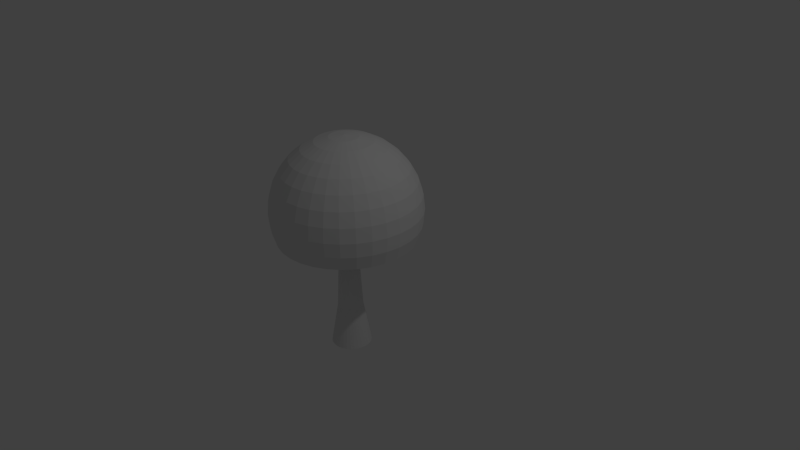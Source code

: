 # Source: mushroom.blend  (saved by Blender 2.69.0; exported with 4.5.12 LTS)
import bpy
from mathutils import Matrix  # noqa: F401  (used for matrix-valued properties, if any)

bpy.ops.wm.read_factory_settings(use_empty=True)
scene = bpy.context.scene
scene.name = 'Scene'

# ---- collections
col_collection_1 = bpy.data.collections.new('Collection 1'); scene.collection.children.link(col_collection_1)

# ---- world
world_world = bpy.data.worlds.new('World'); scene.world = world_world
world_world.color = (0.05088, 0.05088, 0.05088)
world_world.use_sun_shadow = False
world_world.sun_shadow_jitter_overblur = 0.0
world_world.cycles.sampling_method = 'MANUAL'
world_world.cycles.sample_map_resolution = 256

# ---- cameras
cam_camera = bpy.data.cameras.new('Camera')
cam_camera.clip_end = 100.0
cam_camera.lens = 35.0
cam_camera.sensor_width = 32.0
cam_camera.sensor_height = 18.0
cam_camera.ortho_scale = 7.314
cam_camera.dof.focus_distance = 0.0
cam_camera.dof.aperture_fstop = 128.0

# ---- lights
light_lamp = bpy.data.lights.new('Lamp', 'POINT')
light_lamp.transmission_factor = 0.0
light_lamp.cutoff_distance = 30.0
light_lamp.energy = 100.0
light_lamp.shadow_buffer_clip_start = 1.001
light_lamp.shadow_soft_size = 0.1
light_lamp.shadow_maximum_resolution = 0.006
light_lamp.use_absolute_resolution = True
light_lamp.cycles.use_multiple_importance_sampling = False

# ---- meshes
me_sphere = bpy.data.meshes.new('Sphere')
me_sphere.from_pydata([(-0.1951, 0.0, 0.9808), (-0.3827, 0.0, 0.9239), (-0.5556, 0.0, 0.8315), (-0.7071, 0.0, 0.7071), (-0.8315, 0.0, 0.5556), (-0.9239, 0.0, 0.3827), (-0.9808, 0.0, 0.1951), (-1.0, 0.0, 7.55e-08), (-0.9808, 0.0, -0.1951), (-0.9239, 0.0, -0.3827), (-0.1913, 0.03806, 0.9808), (-0.3753, 0.07466, 0.9239), (-0.5449, 0.1084, 0.8315), (-0.6935, 0.1379, 0.7071), (-0.8155, 0.1622, 0.5556), (-0.9061, 0.1802, 0.3827), (-0.9619, 0.1913, 0.1951), (-0.9808, 0.1951, 7.55e-08), (-0.9619, 0.1913, -0.1951), (-0.9061, 0.1802, -0.3827), (-0.1802, 0.07466, 0.9808), (-0.3536, 0.1464, 0.9239), (-0.5133, 0.2126, 0.8315), (-0.6533, 0.2706, 0.7071), (-0.7682, 0.3182, 0.5556), (-0.8536, 0.3536, 0.3827), (-0.9061, 0.3753, 0.1951), (-0.9239, 0.3827, 7.55e-08), (-0.9061, 0.3753, -0.1951), (-0.8536, 0.3536, -0.3827), (-0.1622, 0.1084, 0.9808), (-0.3182, 0.2126, 0.9239), (-0.4619, 0.3087, 0.8315), (-0.5879, 0.3928, 0.7071), (-0.6913, 0.4619, 0.5556), (-0.7682, 0.5133, 0.3827), (-0.8155, 0.5449, 0.1951), (-0.8315, 0.5556, 7.55e-08), (-0.8155, 0.5449, -0.1951), (-0.7682, 0.5133, -0.3827), (-0.1379, 0.1379, 0.9808), (-0.2706, 0.2706, 0.9239), (-0.3928, 0.3928, 0.8315), (-0.5, 0.5, 0.7071), (-0.5879, 0.5879, 0.5556), (-0.6533, 0.6533, 0.3827), (-0.6935, 0.6935, 0.1951), (-0.7071, 0.7071, 7.55e-08), (-0.6935, 0.6935, -0.1951), (-0.6533, 0.6533, -0.3827), (-0.1084, 0.1622, 0.9808), (-0.2126, 0.3182, 0.9239), (-0.3087, 0.4619, 0.8315), (-0.3928, 0.5879, 0.7071), (-0.4619, 0.6913, 0.5556), (-0.5133, 0.7682, 0.3827), (-0.5449, 0.8155, 0.1951), (-0.5556, 0.8315, 7.55e-08), (-0.5449, 0.8155, -0.1951), (-0.5133, 0.7682, -0.3827), (-0.07466, 0.1802, 0.9808), (-0.1464, 0.3536, 0.9239), (-0.2126, 0.5133, 0.8315), (-0.2706, 0.6533, 0.7071), (-0.3182, 0.7682, 0.5556), (-0.3536, 0.8536, 0.3827), (-0.3753, 0.9061, 0.1951), (-0.3827, 0.9239, 7.55e-08), (-0.3753, 0.9061, -0.1951), (-0.3536, 0.8536, -0.3827), (-0.03806, 0.1913, 0.9808), (-0.07466, 0.3753, 0.9239), (-0.1084, 0.5449, 0.8315), (-0.1379, 0.6935, 0.7071), (-0.1622, 0.8155, 0.5556), (-0.1802, 0.9061, 0.3827), (-0.1913, 0.9619, 0.1951), (-0.1951, 0.9808, 7.55e-08), (-0.1913, 0.9619, -0.1951), (-0.1802, 0.9061, -0.3827), (3.266e-07, 0.1951, 0.9808), (3.192e-07, 0.3827, 0.9239), (3.117e-07, 0.5556, 0.8315), (3.192e-07, 0.7071, 0.7071), (3.341e-07, 0.8315, 0.5556), (2.745e-07, 0.9239, 0.3827), (3.937e-07, 0.9808, 0.1951), (3.788e-07, 1.0, 7.55e-08), (3.937e-07, 0.9808, -0.1951), (2.298e-07, 0.9239, -0.3827), (0.03806, 0.1913, 0.9808), (0.07466, 0.3753, 0.9239), (0.1084, 0.5449, 0.8315), (0.138, 0.6935, 0.7071), (0.1622, 0.8155, 0.5556), (0.1802, 0.9061, 0.3827), (0.1913, 0.9619, 0.1951), (0.1951, 0.9808, 7.55e-08), (0.1913, 0.9619, -0.1951), (0.1802, 0.9061, -0.3827), (0.07466, 0.1802, 0.9808), (0.1464, 0.3536, 0.9239), (0.2126, 0.5133, 0.8315), (0.2706, 0.6533, 0.7071), (0.3182, 0.7682, 0.5556), (0.3536, 0.8536, 0.3827), (0.3753, 0.9061, 0.1951), (0.3827, 0.9239, 7.55e-08), (0.3753, 0.9061, -0.1951), (0.3536, 0.8536, -0.3827), (0.1084, 0.1622, 0.9808), (0.2126, 0.3182, 0.9239), (0.3087, 0.4619, 0.8315), (0.3928, 0.5879, 0.7071), (0.4619, 0.6913, 0.5556), (0.5133, 0.7682, 0.3827), (0.5449, 0.8155, 0.1951), (0.5556, 0.8315, 7.55e-08), (0.5449, 0.8155, -0.1951), (0.5133, 0.7682, -0.3827), (0.138, 0.1379, 0.9808), (0.2706, 0.2706, 0.9239), (0.3928, 0.3928, 0.8315), (0.5, 0.5, 0.7071), (0.5879, 0.5879, 0.5556), (0.6533, 0.6533, 0.3827), (0.6935, 0.6935, 0.1951), (0.7071, 0.7071, 7.55e-08), (0.6935, 0.6935, -0.1951), (0.6533, 0.6533, -0.3827), (0.1622, 0.1084, 0.9808), (0.3182, 0.2126, 0.9239), (0.4619, 0.3087, 0.8315), (0.5879, 0.3928, 0.7071), (0.6913, 0.4619, 0.5556), (0.7682, 0.5133, 0.3827), (0.8155, 0.5449, 0.1951), (0.8315, 0.5556, 7.55e-08), (0.8155, 0.5449, -0.1951), (0.7682, 0.5133, -0.3827), (0.1802, 0.07466, 0.9808), (0.3536, 0.1464, 0.9239), (0.5133, 0.2126, 0.8315), (0.6533, 0.2706, 0.7071), (0.7682, 0.3182, 0.5556), (0.8536, 0.3536, 0.3827), (0.9061, 0.3753, 0.1951), (0.9239, 0.3827, 7.55e-08), (0.9061, 0.3753, -0.1951), (0.8536, 0.3536, -0.3827), (0.1913, 0.03806, 0.9808), (0.3753, 0.07466, 0.9239), (0.5449, 0.1084, 0.8315), (0.6935, 0.1379, 0.7071), (0.8155, 0.1622, 0.5556), (0.9061, 0.1802, 0.3827), (0.9619, 0.1913, 0.1951), (0.9808, 0.1951, 7.55e-08), (0.9619, 0.1913, -0.1951), (0.9061, 0.1802, -0.3827), (0.1951, -7.212e-09, 0.9808), (0.3827, 4.122e-08, 0.9239), (0.5556, 2.632e-08, 0.8315), (0.7071, -2.584e-08, 0.7071), (0.8315, -8.544e-08, 0.5556), (0.9239, 6.357e-08, 0.3827), (0.9808, -8.544e-08, 0.1951), (1.0, -1.003e-07, 7.55e-08), (0.9808, -8.544e-08, -0.1951), (0.9239, 6.357e-08, -0.3827), (0.1913, -0.03806, 0.9808), (0.3753, -0.07466, 0.9239), (0.5449, -0.1084, 0.8315), (0.6935, -0.1379, 0.7071), (0.8155, -0.1622, 0.5556), (0.9061, -0.1802, 0.3827), (0.9619, -0.1913, 0.1951), (0.9808, -0.1951, 7.55e-08), (0.9619, -0.1913, -0.1951), (0.9061, -0.1802, -0.3827), (0.1802, -0.07466, 0.9808), (0.3536, -0.1464, 0.9239), (0.5133, -0.2126, 0.8315), (0.6533, -0.2706, 0.7071), (0.7682, -0.3182, 0.5556), (0.8536, -0.3536, 0.3827), (0.9061, -0.3753, 0.1951), (0.9239, -0.3827, 7.55e-08), (0.9061, -0.3753, -0.1951), (0.8536, -0.3536, -0.3827), (0.1622, -0.1084, 0.9808), (0.3182, -0.2126, 0.9239), (0.4619, -0.3087, 0.8315), (0.5879, -0.3928, 0.7071), (0.6913, -0.4619, 0.5556), (0.7682, -0.5133, 0.3827), (0.8155, -0.5449, 0.1951), (0.8315, -0.5556, 7.55e-08), (0.8155, -0.5449, -0.1951), (0.7682, -0.5133, -0.3827), (0.138, -0.1379, 0.9808), (0.2706, -0.2706, 0.9239), (0.3928, -0.3928, 0.8315), (0.5, -0.5, 0.7071), (0.5879, -0.5879, 0.5556), (0.6533, -0.6533, 0.3827), (0.6935, -0.6935, 0.1951), (0.7071, -0.7071, 7.55e-08), (0.6935, -0.6935, -0.1951), (0.6533, -0.6533, -0.3827), (0.1084, -0.1622, 0.9808), (0.2126, -0.3182, 0.9239), (0.3087, -0.4619, 0.8315), (0.3928, -0.5879, 0.7071), (0.4619, -0.6913, 0.5556), (0.5133, -0.7682, 0.3827), (0.5449, -0.8155, 0.1951), (0.5556, -0.8315, 7.55e-08), (0.5449, -0.8155, -0.1951), (0.5133, -0.7682, -0.3827), (0.07466, -0.1802, 0.9808), (0.1464, -0.3536, 0.9239), (0.2126, -0.5133, 0.8315), (0.2706, -0.6533, 0.7071), (0.3182, -0.7682, 0.5556), (0.3536, -0.8536, 0.3827), (0.3753, -0.9061, 0.1951), (0.3827, -0.9239, 7.55e-08), (0.3753, -0.9061, -0.1951), (0.3536, -0.8536, -0.3827), (0.03806, -0.1913, 0.9808), (0.07466, -0.3753, 0.9239), (0.1084, -0.5449, 0.8315), (0.1379, -0.6935, 0.7071), (0.1622, -0.8155, 0.5556), (0.1802, -0.9061, 0.3827), (0.1913, -0.9619, 0.1951), (0.1951, -0.9808, 7.55e-08), (0.1913, -0.9619, -0.1951), (0.1802, -0.9061, -0.3827), (3.117e-07, -0.1951, 0.9808), (2.819e-07, -0.3827, 0.9239), (2.819e-07, -0.5556, 0.8315), (1.851e-07, -0.7071, 0.7071), (1.404e-07, -0.8315, 0.5556), (3.192e-07, -0.9239, 0.3827), (9.567e-08, -0.9808, 0.1951), (1.404e-07, -1.0, 7.55e-08), (9.567e-08, -0.9808, -0.1951), (3.192e-07, -0.9239, -0.3827), (-0.03806, -0.1913, 0.9808), (-0.07466, -0.3753, 0.9239), (-0.1084, -0.5449, 0.8315), (-0.1379, -0.6935, 0.7071), (-0.1622, -0.8155, 0.5556), (-0.1802, -0.9061, 0.3827), (-0.1913, -0.9619, 0.1951), (-0.1951, -0.9808, 7.55e-08), (-0.1913, -0.9619, -0.1951), (-0.1802, -0.9061, -0.3827), (-0.07466, -0.1802, 0.9808), (-0.1464, -0.3536, 0.9239), (-0.2126, -0.5133, 0.8315), (-0.2706, -0.6533, 0.7071), (-0.3182, -0.7682, 0.5556), (-0.3536, -0.8536, 0.3827), (-0.3753, -0.9061, 0.1951), (-0.3827, -0.9239, 7.55e-08), (-0.3753, -0.9061, -0.1951), (-0.3536, -0.8536, -0.3827), (-0.1084, -0.1622, 0.9808), (-0.2126, -0.3182, 0.9239), (-0.3087, -0.4619, 0.8315), (-0.3928, -0.5879, 0.7071), (-0.4619, -0.6913, 0.5556), (-0.5133, -0.7682, 0.3827), (-0.5449, -0.8155, 0.1951), (-0.5556, -0.8315, 7.55e-08), (-0.5449, -0.8155, -0.1951), (-0.5133, -0.7682, -0.3827), (-0.1379, -0.1379, 0.9808), (-0.2706, -0.2706, 0.9239), (-0.3928, -0.3928, 0.8315), (-0.5, -0.5, 0.7071), (-0.5879, -0.5879, 0.5556), (-0.6533, -0.6533, 0.3827), (-0.6935, -0.6935, 0.1951), (-0.7071, -0.7071, 7.55e-08), (-0.6935, -0.6935, -0.1951), (-0.6533, -0.6533, -0.3827), (-0.1622, -0.1084, 0.9808), (-0.3182, -0.2126, 0.9239), (-0.4619, -0.3087, 0.8315), (-0.5879, -0.3928, 0.7071), (-0.6913, -0.4619, 0.5556), (-0.7682, -0.5133, 0.3827), (-0.8155, -0.5449, 0.1951), (-0.8315, -0.5556, 7.55e-08), (-0.8155, -0.5449, -0.1951), (-0.7682, -0.5133, -0.3827), (2.48e-08, -1.247e-07, 1.0), (-0.1802, -0.07466, 0.9808), (-0.3536, -0.1464, 0.9239), (-0.5133, -0.2126, 0.8315), (-0.6533, -0.2706, 0.7071), (-0.7682, -0.3182, 0.5556), (-0.8536, -0.3536, 0.3827), (-0.9061, -0.3753, 0.1951), (-0.9239, -0.3827, 7.55e-08), (-0.9061, -0.3753, -0.1951), (-0.8536, -0.3536, -0.3827), (-0.1913, -0.03806, 0.9808), (-0.3753, -0.07466, 0.9239), (-0.5449, -0.1084, 0.8315), (-0.6935, -0.1379, 0.7071), (-0.8155, -0.1622, 0.5556), (-0.9061, -0.1802, 0.3827), (-0.9619, -0.1913, 0.1951), (-0.9808, -0.1951, 7.55e-08), (-0.9619, -0.1913, -0.1951), (-0.9061, -0.1802, -0.3827), (-0.1722, 0.0, 0.869), (-0.3384, 0.0, 0.8187), (-0.4917, 0.0, 0.7369), (-0.6261, 0.0, 0.6268), (-0.7364, 0.0, 0.4925), (-0.8184, 0.0, 0.3393), (-0.8689, 0.0, 0.173), (-0.8859, 0.0, 7.55e-08), (-0.8689, 0.0, -0.173), (-0.8147, 0.0, -0.3496), (-0.1689, 0.03359, 0.869), (-0.3319, 0.06603, 0.8187), (-0.4823, 0.09593, 0.7369), (-0.6141, 0.1221, 0.6268), (-0.7223, 0.1437, 0.4925), (-0.8027, 0.1597, 0.3393), (-0.8522, 0.1695, 0.173), (-0.8689, 0.1728, 7.55e-08), (-0.8522, 0.1695, -0.173), (-0.7991, 0.1589, -0.3496), (-0.1591, 0.06588, 0.869), (-0.3127, 0.1295, 0.8187), (-0.4543, 0.1882, 0.7369), (-0.5784, 0.2396, 0.6268), (-0.6804, 0.2818, 0.4925), (-0.7561, 0.3132, 0.3393), (-0.8027, 0.3325, 0.173), (-0.8185, 0.339, 7.55e-08), (-0.8027, 0.3325, -0.173), (-0.7527, 0.3118, -0.3496), (-0.1432, 0.09565, 0.869), (-0.2814, 0.188, 0.8187), (-0.4088, 0.2732, 0.7369), (-0.5206, 0.3478, 0.6268), (-0.6123, 0.4091, 0.4925), (-0.6805, 0.4547, 0.3393), (-0.7224, 0.4827, 0.173), (-0.7366, 0.4922, 7.55e-08), (-0.7224, 0.4827, -0.173), (-0.6774, 0.4526, -0.3496), (-0.1217, 0.1217, 0.869), (-0.2393, 0.2393, 0.8187), (-0.3477, 0.3477, 0.7369), (-0.4427, 0.4427, 0.6268), (-0.5207, 0.5207, 0.4925), (-0.5787, 0.5787, 0.3393), (-0.6144, 0.6144, 0.173), (-0.6264, 0.6264, 7.55e-08), (-0.6144, 0.6144, -0.173), (-0.5761, 0.5761, -0.3496), (-0.09565, 0.1432, 0.869), (-0.188, 0.2814, 0.8187), (-0.2732, 0.4088, 0.7369), (-0.3478, 0.5206, 0.6268), (-0.4091, 0.6123, 0.4925), (-0.4547, 0.6805, 0.3393), (-0.4827, 0.7224, 0.173), (-0.4922, 0.7366, 7.55e-08), (-0.4827, 0.7224, -0.173), (-0.4526, 0.6774, -0.3496), (-0.06588, 0.1591, 0.869), (-0.1295, 0.3127, 0.8187), (-0.1882, 0.4543, 0.7369), (-0.2396, 0.5784, 0.6268), (-0.2818, 0.6804, 0.4925), (-0.3132, 0.7561, 0.3393), (-0.3325, 0.8027, 0.173), (-0.339, 0.8185, 7.55e-08), (-0.3325, 0.8027, -0.173), (-0.3118, 0.7527, -0.3496), (-0.03359, 0.1689, 0.869), (-0.06603, 0.3319, 0.8187), (-0.09593, 0.4823, 0.7369), (-0.1221, 0.6141, 0.6268), (-0.1437, 0.7223, 0.4925), (-0.1597, 0.8027, 0.3393), (-0.1695, 0.8522, 0.173), (-0.1728, 0.8689, 7.55e-08), (-0.1695, 0.8522, -0.173), (-0.1589, 0.7991, -0.3496), (3.266e-07, 0.1722, 0.869), (3.192e-07, 0.3384, 0.8187), (3.117e-07, 0.4917, 0.7369), (3.192e-07, 0.6261, 0.6268), (3.341e-07, 0.7364, 0.4925), (2.745e-07, 0.8184, 0.3393), (3.937e-07, 0.8689, 0.173), (3.788e-07, 0.8859, 7.55e-08), (3.937e-07, 0.8689, -0.173), (2.298e-07, 0.8147, -0.3496), (0.03359, 0.1689, 0.869), (0.06603, 0.3319, 0.8187), (0.09593, 0.4823, 0.7369), (0.1221, 0.6141, 0.6268), (0.1437, 0.7223, 0.4925), (0.1597, 0.8027, 0.3393), (0.1695, 0.8522, 0.173), (0.1728, 0.8689, 7.55e-08), (0.1695, 0.8522, -0.173), (0.1589, 0.7991, -0.3496), (0.06588, 0.1591, 0.869), (0.1295, 0.3127, 0.8187), (0.1882, 0.4543, 0.7369), (0.2396, 0.5784, 0.6268), (0.2818, 0.6804, 0.4925), (0.3132, 0.7561, 0.3393), (0.3325, 0.8027, 0.173), (0.339, 0.8185, 7.55e-08), (0.3325, 0.8027, -0.173), (0.3118, 0.7527, -0.3496), (0.09565, 0.1432, 0.869), (0.188, 0.2814, 0.8187), (0.2732, 0.4088, 0.7369), (0.3478, 0.5206, 0.6268), (0.4091, 0.6123, 0.4925), (0.4547, 0.6805, 0.3393), (0.4827, 0.7224, 0.173), (0.4922, 0.7366, 7.55e-08), (0.4827, 0.7224, -0.173), (0.4526, 0.6774, -0.3496), (0.1217, 0.1217, 0.869), (0.2393, 0.2393, 0.8187), (0.3477, 0.3477, 0.7369), (0.4427, 0.4427, 0.6268), (0.5207, 0.5207, 0.4925), (0.5787, 0.5787, 0.3393), (0.6144, 0.6144, 0.173), (0.6264, 0.6264, 7.55e-08), (0.6144, 0.6144, -0.173), (0.5761, 0.5761, -0.3496), (0.1432, 0.09565, 0.869), (0.2814, 0.188, 0.8187), (0.4088, 0.2732, 0.7369), (0.5206, 0.3478, 0.6268), (0.6123, 0.4091, 0.4925), (0.6805, 0.4547, 0.3393), (0.7224, 0.4827, 0.173), (0.7366, 0.4922, 7.55e-08), (0.7224, 0.4827, -0.173), (0.6774, 0.4526, -0.3496), (0.1591, 0.06588, 0.869), (0.3127, 0.1295, 0.8187), (0.4543, 0.1882, 0.7369), (0.5784, 0.2396, 0.6268), (0.6804, 0.2818, 0.4925), (0.7561, 0.3132, 0.3393), (0.8027, 0.3325, 0.173), (0.8185, 0.339, 7.55e-08), (0.8027, 0.3325, -0.173), (0.7527, 0.3118, -0.3496), (0.1689, 0.03359, 0.869), (0.3319, 0.06603, 0.8187), (0.4823, 0.09593, 0.7369), (0.6141, 0.1221, 0.6268), (0.7223, 0.1437, 0.4925), (0.8027, 0.1597, 0.3393), (0.8522, 0.1695, 0.173), (0.8689, 0.1728, 7.55e-08), (0.8522, 0.1695, -0.173), (0.7991, 0.1589, -0.3496), (0.1722, -7.212e-09, 0.869), (0.3384, 4.122e-08, 0.8187), (0.4917, 2.632e-08, 0.7369), (0.6261, -2.584e-08, 0.6268), (0.7364, -8.544e-08, 0.4925), (0.8184, 6.357e-08, 0.3393), (0.8689, -8.544e-08, 0.173), (0.8859, -1.003e-07, 7.55e-08), (0.8689, -8.544e-08, -0.173), (0.8147, 6.357e-08, -0.3496), (0.1689, -0.03359, 0.869), (0.3319, -0.06603, 0.8187), (0.4823, -0.09593, 0.7369), (0.6141, -0.1221, 0.6268), (0.7223, -0.1437, 0.4925), (0.8027, -0.1597, 0.3393), (0.8522, -0.1695, 0.173), (0.8689, -0.1728, 7.55e-08), (0.8522, -0.1695, -0.173), (0.7991, -0.1589, -0.3496), (0.1591, -0.06588, 0.869), (0.3127, -0.1295, 0.8187), (0.4543, -0.1882, 0.7369), (0.5784, -0.2396, 0.6268), (0.6804, -0.2818, 0.4925), (0.7561, -0.3132, 0.3393), (0.8027, -0.3325, 0.173), (0.8185, -0.339, 7.55e-08), (0.8027, -0.3325, -0.173), (0.7527, -0.3118, -0.3496), (0.1432, -0.09565, 0.869), (0.2814, -0.188, 0.8187), (0.4088, -0.2732, 0.7369), (0.5206, -0.3478, 0.6268), (0.6123, -0.4091, 0.4925), (0.6805, -0.4547, 0.3393), (0.7224, -0.4827, 0.173), (0.7366, -0.4922, 7.55e-08), (0.7224, -0.4827, -0.173), (0.6774, -0.4526, -0.3496), (0.1217, -0.1217, 0.869), (0.2393, -0.2393, 0.8187), (0.3477, -0.3477, 0.7369), (0.4427, -0.4427, 0.6268), (0.5207, -0.5207, 0.4925), (0.5787, -0.5787, 0.3393), (0.6144, -0.6144, 0.173), (0.6264, -0.6264, 7.55e-08), (0.6144, -0.6144, -0.173), (0.5761, -0.5761, -0.3496), (0.09565, -0.1432, 0.869), (0.188, -0.2814, 0.8187), (0.2732, -0.4088, 0.7369), (0.3478, -0.5206, 0.6268), (0.4091, -0.6123, 0.4925), (0.4547, -0.6805, 0.3393), (0.4827, -0.7224, 0.173), (0.4922, -0.7366, 7.55e-08), (0.4827, -0.7224, -0.173), (0.4526, -0.6774, -0.3496), (0.06588, -0.1591, 0.869), (0.1295, -0.3127, 0.8187), (0.1882, -0.4543, 0.7369), (0.2396, -0.5784, 0.6268), (0.2818, -0.6804, 0.4925), (0.3132, -0.7561, 0.3393), (0.3325, -0.8027, 0.173), (0.339, -0.8185, 7.55e-08), (0.3325, -0.8027, -0.173), (0.3118, -0.7527, -0.3496), (0.03359, -0.1689, 0.869), (0.06603, -0.3319, 0.8187), (0.09593, -0.4823, 0.7369), (0.1221, -0.6141, 0.6268), (0.1437, -0.7223, 0.4925), (0.1597, -0.8027, 0.3393), (0.1695, -0.8522, 0.173), (0.1728, -0.8689, 7.55e-08), (0.1695, -0.8522, -0.173), (0.1589, -0.7991, -0.3496), (3.117e-07, -0.1722, 0.869), (2.819e-07, -0.3384, 0.8187), (2.819e-07, -0.4917, 0.7369), (1.851e-07, -0.6261, 0.6268), (1.404e-07, -0.7364, 0.4925), (3.192e-07, -0.8184, 0.3393), (9.567e-08, -0.8689, 0.173), (1.404e-07, -0.8859, 7.55e-08), (9.567e-08, -0.8689, -0.173), (3.192e-07, -0.8147, -0.3496), (-0.03359, -0.1689, 0.869), (-0.06603, -0.3319, 0.8187), (-0.09593, -0.4823, 0.7369), (-0.1221, -0.6141, 0.6268), (-0.1437, -0.7223, 0.4925), (-0.1597, -0.8027, 0.3393), (-0.1695, -0.8522, 0.173), (-0.1728, -0.8689, 7.55e-08), (-0.1695, -0.8522, -0.173), (-0.1589, -0.7991, -0.3496), (-0.06588, -0.1591, 0.869), (-0.1295, -0.3127, 0.8187), (-0.1882, -0.4543, 0.7369), (-0.2396, -0.5784, 0.6268), (-0.2818, -0.6804, 0.4925), (-0.3132, -0.7561, 0.3393), (-0.3325, -0.8027, 0.173), (-0.339, -0.8185, 7.55e-08), (-0.3325, -0.8027, -0.173), (-0.3118, -0.7527, -0.3496), (-0.09565, -0.1432, 0.869), (-0.188, -0.2814, 0.8187), (-0.2732, -0.4088, 0.7369), (-0.3478, -0.5206, 0.6268), (-0.4091, -0.6123, 0.4925), (-0.4547, -0.6805, 0.3393), (-0.4827, -0.7224, 0.173), (-0.4922, -0.7366, 7.55e-08), (-0.4827, -0.7224, -0.173), (-0.4526, -0.6774, -0.3496), (-0.1217, -0.1217, 0.869), (-0.2393, -0.2393, 0.8187), (-0.3477, -0.3477, 0.7369), (-0.4427, -0.4427, 0.6268), (-0.5207, -0.5207, 0.4925), (-0.5787, -0.5787, 0.3393), (-0.6144, -0.6144, 0.173), (-0.6264, -0.6264, 7.55e-08), (-0.6144, -0.6144, -0.173), (-0.5761, -0.5761, -0.3496), (-0.1432, -0.09565, 0.869), (-0.2814, -0.188, 0.8187), (-0.4088, -0.2732, 0.7369), (-0.5206, -0.3478, 0.6268), (-0.6123, -0.4091, 0.4925), (-0.6805, -0.4547, 0.3393), (-0.7224, -0.4827, 0.173), (-0.7366, -0.4922, 7.55e-08), (-0.7224, -0.4827, -0.173), (-0.6774, -0.4526, -0.3496), (2.48e-08, -1.247e-07, 0.8859), (-0.1591, -0.06588, 0.869), (-0.3127, -0.1295, 0.8187), (-0.4543, -0.1882, 0.7369), (-0.5784, -0.2396, 0.6268), (-0.6803, -0.2818, 0.4925), (-0.7561, -0.3132, 0.3393), (-0.8027, -0.3325, 0.173), (-0.8185, -0.339, 7.55e-08), (-0.8027, -0.3325, -0.173), (-0.7527, -0.3118, -0.3496), (-0.1689, -0.03359, 0.869), (-0.3319, -0.06603, 0.8187), (-0.4823, -0.09593, 0.7369), (-0.6141, -0.1221, 0.6268), (-0.7223, -0.1437, 0.4925), (-0.8027, -0.1597, 0.3393), (-0.8522, -0.1695, 0.173), (-0.8689, -0.1728, 7.55e-08), (-0.8522, -0.1695, -0.173), (-0.7991, -0.1589, -0.3496)], [], [(8, 7, 17, 18), (6, 5, 15, 16), (4, 3, 13, 14), (2, 1, 11, 12), (9, 8, 18, 19), (7, 6, 16, 17), (5, 4, 14, 15), (3, 2, 12, 13), (1, 0, 10, 11), (15, 14, 24, 25), (13, 12, 22, 23), (11, 10, 20, 21), (18, 17, 27, 28), (16, 15, 25, 26), (14, 13, 23, 24), (12, 11, 21, 22), (19, 18, 28, 29), (17, 16, 26, 27), (25, 24, 34, 35), (23, 22, 32, 33), (21, 20, 30, 31), (28, 27, 37, 38), (26, 25, 35, 36), (24, 23, 33, 34), (22, 21, 31, 32), (29, 28, 38, 39), (27, 26, 36, 37), (35, 34, 44, 45), (33, 32, 42, 43), (31, 30, 40, 41), (38, 37, 47, 48), (36, 35, 45, 46), (34, 33, 43, 44), (32, 31, 41, 42), (39, 38, 48, 49), (37, 36, 46, 47), (45, 44, 54, 55), (43, 42, 52, 53), (41, 40, 50, 51), (48, 47, 57, 58), (46, 45, 55, 56), (44, 43, 53, 54), (42, 41, 51, 52), (49, 48, 58, 59), (47, 46, 56, 57), (55, 54, 64, 65), (53, 52, 62, 63), (51, 50, 60, 61), (58, 57, 67, 68), (56, 55, 65, 66), (54, 53, 63, 64), (52, 51, 61, 62), (59, 58, 68, 69), (57, 56, 66, 67), (65, 64, 74, 75), (63, 62, 72, 73), (61, 60, 70, 71), (68, 67, 77, 78), (66, 65, 75, 76), (64, 63, 73, 74), (62, 61, 71, 72), (69, 68, 78, 79), (67, 66, 76, 77), (75, 74, 84, 85), (73, 72, 82, 83), (71, 70, 80, 81), (78, 77, 87, 88), (76, 75, 85, 86), (74, 73, 83, 84), (72, 71, 81, 82), (79, 78, 88, 89), (77, 76, 86, 87), (85, 84, 94, 95), (83, 82, 92, 93), (81, 80, 90, 91), (88, 87, 97, 98), (86, 85, 95, 96), (84, 83, 93, 94), (82, 81, 91, 92), (89, 88, 98, 99), (87, 86, 96, 97), (95, 94, 104, 105), (93, 92, 102, 103), (91, 90, 100, 101), (98, 97, 107, 108), (96, 95, 105, 106), (94, 93, 103, 104), (92, 91, 101, 102), (99, 98, 108, 109), (97, 96, 106, 107), (105, 104, 114, 115), (103, 102, 112, 113), (101, 100, 110, 111), (108, 107, 117, 118), (106, 105, 115, 116), (104, 103, 113, 114), (102, 101, 111, 112), (109, 108, 118, 119), (107, 106, 116, 117), (115, 114, 124, 125), (113, 112, 122, 123), (111, 110, 120, 121), (118, 117, 127, 128), (116, 115, 125, 126), (114, 113, 123, 124), (112, 111, 121, 122), (119, 118, 128, 129), (117, 116, 126, 127), (125, 124, 134, 135), (123, 122, 132, 133), (121, 120, 130, 131), (128, 127, 137, 138), (126, 125, 135, 136), (124, 123, 133, 134), (122, 121, 131, 132), (129, 128, 138, 139), (127, 126, 136, 137), (135, 134, 144, 145), (133, 132, 142, 143), (131, 130, 140, 141), (138, 137, 147, 148), (136, 135, 145, 146), (134, 133, 143, 144), (132, 131, 141, 142), (139, 138, 148, 149), (137, 136, 146, 147), (145, 144, 154, 155), (143, 142, 152, 153), (141, 140, 150, 151), (148, 147, 157, 158), (146, 145, 155, 156), (144, 143, 153, 154), (142, 141, 151, 152), (149, 148, 158, 159), (147, 146, 156, 157), (155, 154, 164, 165), (153, 152, 162, 163), (151, 150, 160, 161), (158, 157, 167, 168), (156, 155, 165, 166), (154, 153, 163, 164), (152, 151, 161, 162), (159, 158, 168, 169), (157, 156, 166, 167), (165, 164, 174, 175), (163, 162, 172, 173), (161, 160, 170, 171), (168, 167, 177, 178), (166, 165, 175, 176), (164, 163, 173, 174), (162, 161, 171, 172), (169, 168, 178, 179), (167, 166, 176, 177), (175, 174, 184, 185), (173, 172, 182, 183), (171, 170, 180, 181), (178, 177, 187, 188), (176, 175, 185, 186), (174, 173, 183, 184), (172, 171, 181, 182), (179, 178, 188, 189), (177, 176, 186, 187), (185, 184, 194, 195), (183, 182, 192, 193), (181, 180, 190, 191), (188, 187, 197, 198), (186, 185, 195, 196), (184, 183, 193, 194), (182, 181, 191, 192), (189, 188, 198, 199), (187, 186, 196, 197), (195, 194, 204, 205), (193, 192, 202, 203), (191, 190, 200, 201), (198, 197, 207, 208), (196, 195, 205, 206), (194, 193, 203, 204), (192, 191, 201, 202), (199, 198, 208, 209), (197, 196, 206, 207), (205, 204, 214, 215), (203, 202, 212, 213), (201, 200, 210, 211), (208, 207, 217, 218), (206, 205, 215, 216), (204, 203, 213, 214), (202, 201, 211, 212), (209, 208, 218, 219), (207, 206, 216, 217), (215, 214, 224, 225), (213, 212, 222, 223), (211, 210, 220, 221), (218, 217, 227, 228), (216, 215, 225, 226), (214, 213, 223, 224), (212, 211, 221, 222), (219, 218, 228, 229), (217, 216, 226, 227), (225, 224, 234, 235), (223, 222, 232, 233), (221, 220, 230, 231), (228, 227, 237, 238), (226, 225, 235, 236), (224, 223, 233, 234), (222, 221, 231, 232), (229, 228, 238, 239), (227, 226, 236, 237), (235, 234, 244, 245), (233, 232, 242, 243), (231, 230, 240, 241), (238, 237, 247, 248), (236, 235, 245, 246), (234, 233, 243, 244), (232, 231, 241, 242), (239, 238, 248, 249), (237, 236, 246, 247), (245, 244, 254, 255), (243, 242, 252, 253), (241, 240, 250, 251), (248, 247, 257, 258), (246, 245, 255, 256), (244, 243, 253, 254), (242, 241, 251, 252), (249, 248, 258, 259), (247, 246, 256, 257), (255, 254, 264, 265), (253, 252, 262, 263), (251, 250, 260, 261), (258, 257, 267, 268), (256, 255, 265, 266), (254, 253, 263, 264), (252, 251, 261, 262), (259, 258, 268, 269), (257, 256, 266, 267), (265, 264, 274, 275), (263, 262, 272, 273), (261, 260, 270, 271), (268, 267, 277, 278), (266, 265, 275, 276), (264, 263, 273, 274), (262, 261, 271, 272), (269, 268, 278, 279), (267, 266, 276, 277), (275, 274, 284, 285), (273, 272, 282, 283), (271, 270, 280, 281), (278, 277, 287, 288), (276, 275, 285, 286), (274, 273, 283, 284), (272, 271, 281, 282), (279, 278, 288, 289), (277, 276, 286, 287), (285, 284, 294, 295), (283, 282, 292, 293), (281, 280, 290, 291), (288, 287, 297, 298), (286, 285, 295, 296), (284, 283, 293, 294), (282, 281, 291, 292), (289, 288, 298, 299), (287, 286, 296, 297), (295, 294, 305, 306), (293, 292, 303, 304), (291, 290, 301, 302), (298, 297, 308, 309), (296, 295, 306, 307), (294, 293, 304, 305), (292, 291, 302, 303), (299, 298, 309, 310), (297, 296, 307, 308), (306, 305, 315, 316), (304, 303, 313, 314), (302, 301, 311, 312), (309, 308, 318, 319), (307, 306, 316, 317), (305, 304, 314, 315), (303, 302, 312, 313), (310, 309, 319, 320), (308, 307, 317, 318), (0, 300, 10), (10, 300, 20), (20, 300, 30), (30, 300, 40), (40, 300, 50), (50, 300, 60), (60, 300, 70), (70, 300, 80), (80, 300, 90), (90, 300, 100), (100, 300, 110), (110, 300, 120), (120, 300, 130), (130, 300, 140), (140, 300, 150), (150, 300, 160), (160, 300, 170), (170, 300, 180), (180, 300, 190), (190, 300, 200), (200, 300, 210), (210, 300, 220), (220, 300, 230), (230, 300, 240), (240, 300, 250), (250, 300, 260), (260, 300, 270), (270, 300, 280), (280, 300, 290), (290, 300, 301), (301, 300, 311), (316, 315, 4, 5), (314, 313, 2, 3), (312, 311, 0, 1), (319, 318, 7, 8), (317, 316, 5, 6), (315, 314, 3, 4), (313, 312, 1, 2), (311, 300, 0), (320, 319, 8, 9), (318, 317, 6, 7), (339, 338, 328, 329), (337, 336, 326, 327), (335, 334, 324, 325), (333, 332, 322, 323), (340, 339, 329, 330), (338, 337, 327, 328), (336, 335, 325, 326), (334, 333, 323, 324), (332, 331, 321, 322), (346, 345, 335, 336), (344, 343, 333, 334), (342, 341, 331, 332), (349, 348, 338, 339), (347, 346, 336, 337), (345, 344, 334, 335), (343, 342, 332, 333), (350, 349, 339, 340), (348, 347, 337, 338), (356, 355, 345, 346), (354, 353, 343, 344), (352, 351, 341, 342), (359, 358, 348, 349), (357, 356, 346, 347), (355, 354, 344, 345), (353, 352, 342, 343), (360, 359, 349, 350), (358, 357, 347, 348), (366, 365, 355, 356), (364, 363, 353, 354), (362, 361, 351, 352), (369, 368, 358, 359), (367, 366, 356, 357), (365, 364, 354, 355), (363, 362, 352, 353), (370, 369, 359, 360), (368, 367, 357, 358), (376, 375, 365, 366), (374, 373, 363, 364), (372, 371, 361, 362), (379, 378, 368, 369), (377, 376, 366, 367), (375, 374, 364, 365), (373, 372, 362, 363), (380, 379, 369, 370), (378, 377, 367, 368), (386, 385, 375, 376), (384, 383, 373, 374), (382, 381, 371, 372), (389, 388, 378, 379), (387, 386, 376, 377), (385, 384, 374, 375), (383, 382, 372, 373), (390, 389, 379, 380), (388, 387, 377, 378), (396, 395, 385, 386), (394, 393, 383, 384), (392, 391, 381, 382), (399, 398, 388, 389), (397, 396, 386, 387), (395, 394, 384, 385), (393, 392, 382, 383), (400, 399, 389, 390), (398, 397, 387, 388), (406, 405, 395, 396), (404, 403, 393, 394), (402, 401, 391, 392), (409, 408, 398, 399), (407, 406, 396, 397), (405, 404, 394, 395), (403, 402, 392, 393), (410, 409, 399, 400), (408, 407, 397, 398), (416, 415, 405, 406), (414, 413, 403, 404), (412, 411, 401, 402), (419, 418, 408, 409), (417, 416, 406, 407), (415, 414, 404, 405), (413, 412, 402, 403), (420, 419, 409, 410), (418, 417, 407, 408), (426, 425, 415, 416), (424, 423, 413, 414), (422, 421, 411, 412), (429, 428, 418, 419), (427, 426, 416, 417), (425, 424, 414, 415), (423, 422, 412, 413), (430, 429, 419, 420), (428, 427, 417, 418), (436, 435, 425, 426), (434, 433, 423, 424), (432, 431, 421, 422), (439, 438, 428, 429), (437, 436, 426, 427), (435, 434, 424, 425), (433, 432, 422, 423), (440, 439, 429, 430), (438, 437, 427, 428), (446, 445, 435, 436), (444, 443, 433, 434), (442, 441, 431, 432), (449, 448, 438, 439), (447, 446, 436, 437), (445, 444, 434, 435), (443, 442, 432, 433), (450, 449, 439, 440), (448, 447, 437, 438), (456, 455, 445, 446), (454, 453, 443, 444), (452, 451, 441, 442), (459, 458, 448, 449), (457, 456, 446, 447), (455, 454, 444, 445), (453, 452, 442, 443), (460, 459, 449, 450), (458, 457, 447, 448), (466, 465, 455, 456), (464, 463, 453, 454), (462, 461, 451, 452), (469, 468, 458, 459), (467, 466, 456, 457), (465, 464, 454, 455), (463, 462, 452, 453), (470, 469, 459, 460), (468, 467, 457, 458), (476, 475, 465, 466), (474, 473, 463, 464), (472, 471, 461, 462), (479, 478, 468, 469), (477, 476, 466, 467), (475, 474, 464, 465), (473, 472, 462, 463), (480, 479, 469, 470), (478, 477, 467, 468), (486, 485, 475, 476), (484, 483, 473, 474), (482, 481, 471, 472), (489, 488, 478, 479), (487, 486, 476, 477), (485, 484, 474, 475), (483, 482, 472, 473), (490, 489, 479, 480), (488, 487, 477, 478), (496, 495, 485, 486), (494, 493, 483, 484), (492, 491, 481, 482), (499, 498, 488, 489), (497, 496, 486, 487), (495, 494, 484, 485), (493, 492, 482, 483), (500, 499, 489, 490), (498, 497, 487, 488), (506, 505, 495, 496), (504, 503, 493, 494), (502, 501, 491, 492), (509, 508, 498, 499), (507, 506, 496, 497), (505, 504, 494, 495), (503, 502, 492, 493), (510, 509, 499, 500), (508, 507, 497, 498), (516, 515, 505, 506), (514, 513, 503, 504), (512, 511, 501, 502), (519, 518, 508, 509), (517, 516, 506, 507), (515, 514, 504, 505), (513, 512, 502, 503), (520, 519, 509, 510), (518, 517, 507, 508), (526, 525, 515, 516), (524, 523, 513, 514), (522, 521, 511, 512), (529, 528, 518, 519), (527, 526, 516, 517), (525, 524, 514, 515), (523, 522, 512, 513), (530, 529, 519, 520), (528, 527, 517, 518), (536, 535, 525, 526), (534, 533, 523, 524), (532, 531, 521, 522), (539, 538, 528, 529), (537, 536, 526, 527), (535, 534, 524, 525), (533, 532, 522, 523), (540, 539, 529, 530), (538, 537, 527, 528), (546, 545, 535, 536), (544, 543, 533, 534), (542, 541, 531, 532), (549, 548, 538, 539), (547, 546, 536, 537), (545, 544, 534, 535), (543, 542, 532, 533), (550, 549, 539, 540), (548, 547, 537, 538), (556, 555, 545, 546), (554, 553, 543, 544), (552, 551, 541, 542), (559, 558, 548, 549), (557, 556, 546, 547), (555, 554, 544, 545), (553, 552, 542, 543), (560, 559, 549, 550), (558, 557, 547, 548), (566, 565, 555, 556), (564, 563, 553, 554), (562, 561, 551, 552), (569, 568, 558, 559), (567, 566, 556, 557), (565, 564, 554, 555), (563, 562, 552, 553), (570, 569, 559, 560), (568, 567, 557, 558), (576, 575, 565, 566), (574, 573, 563, 564), (572, 571, 561, 562), (579, 578, 568, 569), (577, 576, 566, 567), (575, 574, 564, 565), (573, 572, 562, 563), (580, 579, 569, 570), (578, 577, 567, 568), (586, 585, 575, 576), (584, 583, 573, 574), (582, 581, 571, 572), (589, 588, 578, 579), (587, 586, 576, 577), (585, 584, 574, 575), (583, 582, 572, 573), (590, 589, 579, 580), (588, 587, 577, 578), (596, 595, 585, 586), (594, 593, 583, 584), (592, 591, 581, 582), (599, 598, 588, 589), (597, 596, 586, 587), (595, 594, 584, 585), (593, 592, 582, 583), (600, 599, 589, 590), (598, 597, 587, 588), (606, 605, 595, 596), (604, 603, 593, 594), (602, 601, 591, 592), (609, 608, 598, 599), (607, 606, 596, 597), (605, 604, 594, 595), (603, 602, 592, 593), (610, 609, 599, 600), (608, 607, 597, 598), (616, 615, 605, 606), (614, 613, 603, 604), (612, 611, 601, 602), (619, 618, 608, 609), (617, 616, 606, 607), (615, 614, 604, 605), (613, 612, 602, 603), (620, 619, 609, 610), (618, 617, 607, 608), (627, 626, 615, 616), (625, 624, 613, 614), (623, 622, 611, 612), (630, 629, 618, 619), (628, 627, 616, 617), (626, 625, 614, 615), (624, 623, 612, 613), (631, 630, 619, 620), (629, 628, 617, 618), (637, 636, 626, 627), (635, 634, 624, 625), (633, 632, 622, 623), (640, 639, 629, 630), (638, 637, 627, 628), (636, 635, 625, 626), (634, 633, 623, 624), (641, 640, 630, 631), (639, 638, 628, 629), (331, 621, 321), (341, 621, 331), (351, 621, 341), (361, 621, 351), (371, 621, 361), (381, 621, 371), (391, 621, 381), (401, 621, 391), (411, 621, 401), (421, 621, 411), (431, 621, 421), (441, 621, 431), (451, 621, 441), (461, 621, 451), (471, 621, 461), (481, 621, 471), (491, 621, 481), (501, 621, 491), (511, 621, 501), (521, 621, 511), (531, 621, 521), (541, 621, 531), (551, 621, 541), (561, 621, 551), (571, 621, 561), (581, 621, 571), (591, 621, 581), (601, 621, 591), (611, 621, 601), (622, 621, 611), (632, 621, 622), (326, 325, 636, 637), (324, 323, 634, 635), (322, 321, 632, 633), (329, 328, 639, 640), (327, 326, 637, 638), (325, 324, 635, 636), (323, 322, 633, 634), (321, 621, 632), (330, 329, 640, 641), (328, 327, 638, 639), (9, 19, 340, 330), (19, 29, 350, 340), (29, 39, 360, 350), (39, 49, 370, 360), (49, 59, 380, 370), (59, 69, 390, 380), (69, 79, 400, 390), (79, 89, 410, 400), (89, 99, 420, 410), (99, 109, 430, 420), (109, 119, 440, 430), (119, 129, 450, 440), (129, 139, 460, 450), (139, 149, 470, 460), (149, 159, 480, 470), (159, 169, 490, 480), (169, 179, 500, 490), (179, 189, 510, 500), (189, 199, 520, 510), (199, 209, 530, 520), (209, 219, 540, 530), (219, 229, 550, 540), (229, 239, 560, 550), (239, 249, 570, 560), (249, 259, 580, 570), (259, 269, 590, 580), (269, 279, 600, 590), (279, 289, 610, 600), (289, 299, 620, 610), (299, 310, 631, 620), (310, 320, 641, 631), (320, 9, 330, 641)])
me_sphere.use_remesh_preserve_volume = False
me_sphere.use_remesh_preserve_attributes = False
me_sphere.use_mirror_vertex_groups = False
me_sphere.update()
me_cylinder = bpy.data.meshes.new('Cylinder')
me_cylinder.from_pydata([(1.788e-08, 0.6661, -1.865), (-3.35e-08, 1.397, 11.06), (0.1299, 0.6533, -1.865), (0.2725, 1.37, 11.06), (0.2549, 0.6154, -1.865), (0.5345, 1.29, 11.06), (0.37, 0.5538, -1.865), (0.7759, 1.161, 11.06), (0.471, 0.471, -1.865), (0.9876, 0.9876, 11.06), (0.5538, 0.37, -1.865), (1.161, 0.7759, 11.06), (0.6154, 0.2549, -1.865), (1.29, 0.5345, 11.06), (0.6533, 0.1299, -1.865), (1.37, 0.2725, 11.06), (0.6661, 1.567e-07, -1.865), (1.397, -1.885e-08, 11.06), (0.6533, -0.1299, -1.865), (1.37, -0.2725, 11.06), (0.6154, -0.2549, -1.865), (1.29, -0.5345, 11.06), (0.5538, -0.37, -1.865), (1.161, -0.7759, 11.06), (0.471, -0.471, -1.865), (0.9876, -0.9876, 11.06), (0.37, -0.5538, -1.865), (0.7759, -1.161, 11.06), (0.2549, -0.6154, -1.865), (0.5345, -1.29, 11.06), (0.1299, -0.6533, -1.865), (0.2725, -1.37, 11.06), (-1.991e-07, -0.6661, -1.865), (-4.886e-07, -1.397, 11.06), (-0.1299, -0.6533, -1.865), (-0.2725, -1.37, 11.06), (-0.2549, -0.6154, -1.865), (-0.5345, -1.29, 11.06), (-0.37, -0.5538, -1.865), (-0.7759, -1.161, 11.06), (-0.471, -0.471, -1.865), (-0.9876, -0.9876, 11.06), (-0.5538, -0.37, -1.865), (-1.161, -0.7759, 11.06), (-0.6154, -0.2549, -1.865), (-1.29, -0.5345, 11.06), (-0.6533, -0.1299, -1.865), (-1.37, -0.2725, 11.06), (-0.6661, 7.495e-07, -1.865), (-1.397, 1.224e-06, 11.06), (-0.6533, 0.1299, -1.865), (-1.37, 0.2725, 11.06), (-0.6154, 0.2549, -1.865), (-1.29, 0.5345, 11.06), (-0.5538, 0.37, -1.865), (-1.161, 0.7759, 11.06), (-0.471, 0.471, -1.865), (-0.9876, 0.9876, 11.06), (-0.37, 0.5538, -1.865), (-0.7759, 1.161, 11.06), (-0.2549, 0.6154, -1.865), (-0.5345, 1.29, 11.06), (-0.1299, 0.6533, -1.865), (-0.2725, 1.37, 11.06), (1.788e-08, 0.6661, 3.858), (2.712e-09, 0.8818, 8.167), (0.172, 0.8648, 8.167), (0.1299, 0.6533, 3.858), (0.3374, 0.8146, 8.167), (0.2549, 0.6154, 3.858), (0.4899, 0.7332, 8.167), (0.37, 0.5538, 3.858), (0.6235, 0.6235, 8.167), (0.471, 0.471, 3.858), (0.7332, 0.4899, 8.167), (0.5538, 0.37, 3.858), (0.8146, 0.3374, 8.167), (0.6154, 0.2549, 3.858), (0.8648, 0.172, 8.167), (0.6533, 0.1299, 3.858), (0.8818, 1.048e-07, 8.167), (0.6661, 1.567e-07, 3.858), (0.8648, -0.172, 8.167), (0.6533, -0.1299, 3.858), (0.8146, -0.3374, 8.167), (0.6154, -0.2549, 3.858), (0.7332, -0.4899, 8.167), (0.5538, -0.37, 3.858), (0.6235, -0.6235, 8.167), (0.471, -0.471, 3.858), (0.4899, -0.7332, 8.167), (0.37, -0.5538, 3.858), (0.3374, -0.8146, 8.167), (0.2549, -0.6154, 3.858), (0.172, -0.8648, 8.167), (0.1299, -0.6533, 3.858), (-2.846e-07, -0.8818, 8.167), (-1.991e-07, -0.6661, 3.858), (-0.172, -0.8648, 8.167), (-0.1299, -0.6533, 3.858), (-0.3374, -0.8146, 8.167), (-0.2549, -0.6154, 3.858), (-0.4899, -0.7332, 8.167), (-0.37, -0.5538, 3.858), (-0.6235, -0.6235, 8.167), (-0.471, -0.471, 3.858), (-0.7332, -0.4899, 8.167), (-0.5538, -0.37, 3.858), (-0.8146, -0.3374, 8.167), (-0.6154, -0.2549, 3.858), (-0.8648, -0.172, 8.167), (-0.6533, -0.1299, 3.858), (-0.8818, 8.897e-07, 8.167), (-0.6661, 7.495e-07, 3.858), (-0.8648, 0.172, 8.167), (-0.6533, 0.1299, 3.858), (-0.8146, 0.3374, 8.167), (-0.6154, 0.2549, 3.858), (-0.7332, 0.4899, 8.167), (-0.5538, 0.37, 3.858), (-0.6235, 0.6235, 8.167), (-0.471, 0.471, 3.858), (-0.4899, 0.7332, 8.167), (-0.37, 0.5538, 3.858), (-0.3374, 0.8146, 8.167), (-0.2549, 0.6154, 3.858), (-0.172, 0.8648, 8.167), (-0.1299, 0.6533, 3.858)], [], [(65, 1, 3, 66), (66, 3, 5, 68), (68, 5, 7, 70), (70, 7, 9, 72), (72, 9, 11, 74), (74, 11, 13, 76), (76, 13, 15, 78), (78, 15, 17, 80), (80, 17, 19, 82), (82, 19, 21, 84), (84, 21, 23, 86), (86, 23, 25, 88), (88, 25, 27, 90), (90, 27, 29, 92), (92, 29, 31, 94), (94, 31, 33, 96), (96, 33, 35, 98), (98, 35, 37, 100), (100, 37, 39, 102), (102, 39, 41, 104), (104, 41, 43, 106), (106, 43, 45, 108), (108, 45, 47, 110), (110, 47, 49, 112), (112, 49, 51, 114), (114, 51, 53, 116), (116, 53, 55, 118), (118, 55, 57, 120), (120, 57, 59, 122), (122, 59, 61, 124), (3, 1, 63, 61, 59, 57, 55, 53, 51, 49, 47, 45, 43, 41, 39, 37, 35, 33, 31, 29, 27, 25, 23, 21, 19, 17, 15, 13, 11, 9, 7, 5), (126, 63, 1, 65), (124, 61, 63, 126), (0, 2, 4, 6, 8, 10, 12, 14, 16, 18, 20, 22, 24, 26, 28, 30, 32, 34, 36, 38, 40, 42, 44, 46, 48, 50, 52, 54, 56, 58, 60, 62), (0, 64, 67, 2), (64, 65, 66, 67), (2, 67, 69, 4), (67, 66, 68, 69), (4, 69, 71, 6), (69, 68, 70, 71), (6, 71, 73, 8), (71, 70, 72, 73), (8, 73, 75, 10), (73, 72, 74, 75), (10, 75, 77, 12), (75, 74, 76, 77), (12, 77, 79, 14), (77, 76, 78, 79), (14, 79, 81, 16), (79, 78, 80, 81), (16, 81, 83, 18), (81, 80, 82, 83), (18, 83, 85, 20), (83, 82, 84, 85), (20, 85, 87, 22), (85, 84, 86, 87), (22, 87, 89, 24), (87, 86, 88, 89), (24, 89, 91, 26), (89, 88, 90, 91), (26, 91, 93, 28), (91, 90, 92, 93), (28, 93, 95, 30), (93, 92, 94, 95), (30, 95, 97, 32), (95, 94, 96, 97), (32, 97, 99, 34), (97, 96, 98, 99), (34, 99, 101, 36), (99, 98, 100, 101), (36, 101, 103, 38), (101, 100, 102, 103), (38, 103, 105, 40), (103, 102, 104, 105), (40, 105, 107, 42), (105, 104, 106, 107), (42, 107, 109, 44), (107, 106, 108, 109), (44, 109, 111, 46), (109, 108, 110, 111), (46, 111, 113, 48), (111, 110, 112, 113), (48, 113, 115, 50), (113, 112, 114, 115), (50, 115, 117, 52), (115, 114, 116, 117), (52, 117, 119, 54), (117, 116, 118, 119), (54, 119, 121, 56), (119, 118, 120, 121), (56, 121, 123, 58), (121, 120, 122, 123), (58, 123, 125, 60), (123, 122, 124, 125), (62, 127, 64, 0), (127, 126, 65, 64), (60, 125, 127, 62), (125, 124, 126, 127)])
me_cylinder.use_remesh_preserve_volume = False
me_cylinder.use_remesh_preserve_attributes = False
me_cylinder.use_mirror_vertex_groups = False
me_cylinder.update()

# ---- objects
ob_mushroom = bpy.data.objects.new('Mushroom', me_sphere)
ob_cylinder = bpy.data.objects.new('Cylinder', me_cylinder)
ob_lamp = bpy.data.objects.new('Lamp', light_lamp)
ob_camera = bpy.data.objects.new('Camera', cam_camera)

# ---- transforms, parenting, visibility, modifiers, constraints
ob_mushroom.location = (-0.3622, -0.1183, 0.5693)
ob_mushroom.lineart.crease_threshold = 0.0
ob_cylinder.parent = ob_mushroom
ob_cylinder.matrix_parent_inverse = Matrix(((1.0, 0.0, 0.0, 0.3622), (0.0, 1.0, 0.0, 0.1183), (0.0, 0.0, 1.0, -0.5693), (0.0, 0.0, 0.0, 1.0)))
ob_cylinder.location = (-0.3622, -0.1183, 0.7376)
ob_cylinder.scale = (-0.1938, -0.1938, -0.1938)
ob_cylinder.lineart.crease_threshold = 0.0
ob_lamp.location = (4.076, 1.005, 5.904)
ob_lamp.rotation_euler = (0.6503, 0.05522, 1.866)
ob_lamp.lock_rotations_4d = False
ob_lamp.empty_display_type = 'ARROWS'
ob_lamp.color = (0.0, 0.0, 0.0, 0.0)
ob_lamp.lineart.crease_threshold = 0.0
ob_camera.location = (7.481, -6.508, 5.344)
ob_camera.rotation_euler = (1.109, 0.01082, 0.8149)
ob_camera.lock_rotations_4d = False
ob_camera.empty_display_type = 'ARROWS'
ob_camera.color = (0.0, 0.0, 0.0, 0.0)
ob_camera.display_type = 'WIRE'
ob_camera.lineart.crease_threshold = 0.0

# ---- collection membership
col_collection_1.objects.link(ob_mushroom)
col_collection_1.objects.link(ob_cylinder)
col_collection_1.objects.link(ob_lamp)
col_collection_1.objects.link(ob_camera)

# ---- scene / render settings (as saved in the file)
scene.camera = ob_camera
scene.frame_start = 1; scene.frame_end = 250; scene.frame_set(1)
scene.render.engine = 'BLENDER_EEVEE_NEXT'
scene.render.image_settings.compression = 90
scene.render.resolution_percentage = 50
scene.render.dither_intensity = 0.0
scene.cycles.use_denoising = False
scene.cycles.samples = 10
scene.cycles.sampling_pattern = 'TABULATED_SOBOL'
scene.cycles.light_sampling_threshold = 0.0
scene.cycles.use_adaptive_sampling = False
scene.cycles.use_light_tree = False
scene.cycles.blur_glossy = 0.0
scene.cycles.volume_bounces = 1
scene.cycles.pixel_filter_type = 'GAUSSIAN'
scene.cycles.sample_clamp_indirect = 0.0
scene.view_settings.view_transform = 'Standard'
bpy.context.view_layer.update()
